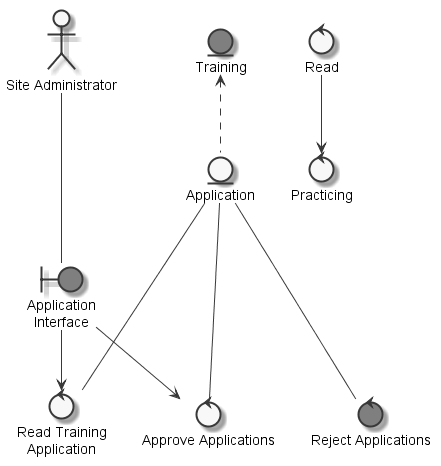

The diagram above was rendered by PlantUML. Its source (embedded in the PNG):
@startuml
	skinparam defaultTextAlignment center
	skinparam monochrome true

	entity "Application" as thingapplication
	entity "Training" as thingtraining #grey
	actor "Site Administrator" as actorsiteadministrator
	boundary "Application\nInterface" as thingapplicationinterface #grey
	control "Practicing" as controlpractice
	control "Read" as controlreadpractice
	control "Read Training\nApplication" as controlreadtrainingapplication
	control "Reject Applications" as controlrejectapplication #grey
	control "Approve Applications" as controlapproveapplication

	thingtraining <.. thingapplication
	actorsiteadministrator --- thingapplicationinterface
	controlreadpractice --> controlpractice
	thingapplicationinterface --> controlreadtrainingapplication
	thingapplication --- controlreadtrainingapplication
	thingapplication --- controlrejectapplication
	thingapplication --- controlapproveapplication
	thingapplicationinterface --> controlapproveapplication

@enduml